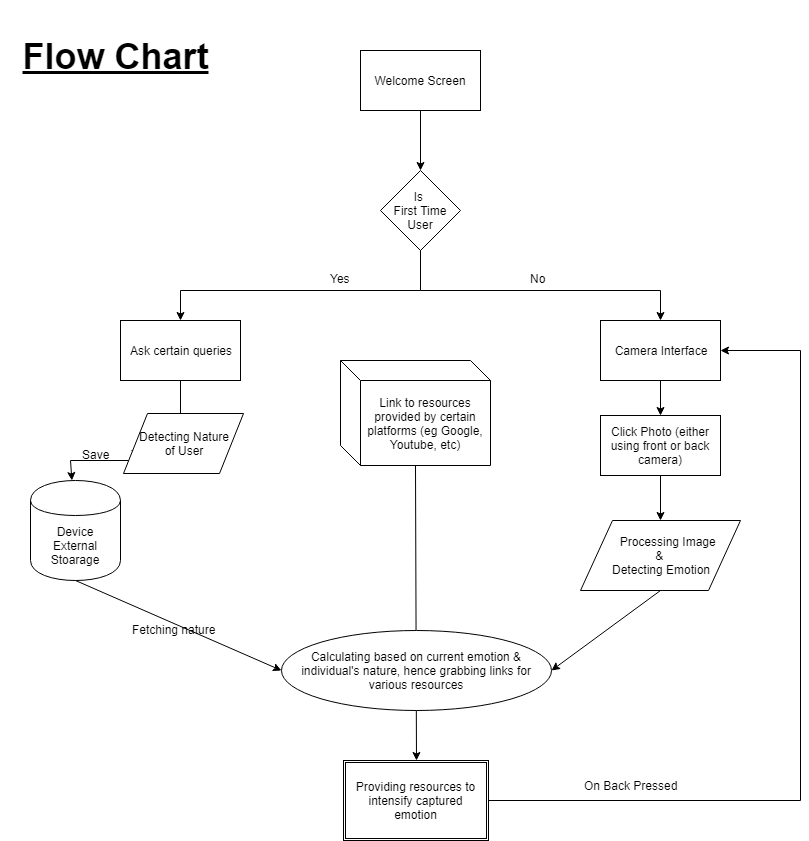

The diagram above was exported from draw.io. Its source (the exported page's mxGraphModel, read from the mxfile embedded in the PNG):
<mxGraphModel dx="872" dy="454" grid="1" gridSize="10" guides="1" tooltips="1" connect="1" arrows="1" fold="1" page="1" pageScale="1" pageWidth="850" pageHeight="1100" background="#ffffff" math="0" shadow="0">
  <root>
    <mxCell id="0" />
    <mxCell id="1" parent="0" />
    <mxCell id="4" style="edgeStyle=orthogonalEdgeStyle;rounded=0;html=1;exitX=0.5;exitY=1;entryX=0.5;entryY=0;jettySize=auto;orthogonalLoop=1;" edge="1" parent="1" source="2" target="3">
      <mxGeometry relative="1" as="geometry">
        <Array as="points">
          <mxPoint x="420" y="170" />
        </Array>
      </mxGeometry>
    </mxCell>
    <mxCell id="2" value="Welcome Screen" style="rounded=0;whiteSpace=wrap;html=1;" vertex="1" parent="1">
      <mxGeometry x="360" y="50" width="120" height="60" as="geometry" />
    </mxCell>
    <mxCell id="3" value="Is&amp;nbsp;&lt;div&gt;First Time User&lt;/div&gt;" style="rhombus;whiteSpace=wrap;html=1;" vertex="1" parent="1">
      <mxGeometry x="380" y="170" width="80" height="80" as="geometry" />
    </mxCell>
    <mxCell id="5" value="Ask certain queries" style="rounded=0;whiteSpace=wrap;html=1;" vertex="1" parent="1">
      <mxGeometry x="120" y="320" width="120" height="60" as="geometry" />
    </mxCell>
    <mxCell id="6" value="Camera Interface" style="rounded=0;whiteSpace=wrap;html=1;" vertex="1" parent="1">
      <mxGeometry x="600" y="320" width="120" height="60" as="geometry" />
    </mxCell>
    <mxCell id="8" value="" style="endArrow=classic;html=1;" edge="1" parent="1" target="5">
      <mxGeometry width="50" height="50" relative="1" as="geometry">
        <mxPoint x="180" y="290" as="sourcePoint" />
        <mxPoint x="280" y="210" as="targetPoint" />
      </mxGeometry>
    </mxCell>
    <mxCell id="9" value="" style="endArrow=none;html=1;" edge="1" parent="1">
      <mxGeometry width="50" height="50" relative="1" as="geometry">
        <mxPoint x="420" y="290" as="sourcePoint" />
        <mxPoint x="180" y="290" as="targetPoint" />
      </mxGeometry>
    </mxCell>
    <mxCell id="10" value="" style="endArrow=none;html=1;entryX=0.5;entryY=1;" edge="1" parent="1" target="3">
      <mxGeometry width="50" height="50" relative="1" as="geometry">
        <mxPoint x="420" y="290" as="sourcePoint" />
        <mxPoint x="450" y="250" as="targetPoint" />
      </mxGeometry>
    </mxCell>
    <mxCell id="11" value="" style="endArrow=none;html=1;" edge="1" parent="1">
      <mxGeometry width="50" height="50" relative="1" as="geometry">
        <mxPoint x="420" y="290" as="sourcePoint" />
        <mxPoint x="660" y="290" as="targetPoint" />
      </mxGeometry>
    </mxCell>
    <mxCell id="12" value="" style="endArrow=classic;html=1;entryX=0.5;entryY=0;" edge="1" parent="1" target="6">
      <mxGeometry width="50" height="50" relative="1" as="geometry">
        <mxPoint x="660" y="290" as="sourcePoint" />
        <mxPoint x="680" y="280" as="targetPoint" />
      </mxGeometry>
    </mxCell>
    <mxCell id="15" value="Yes" style="text;html=1;resizable=0;points=[];autosize=1;align=left;verticalAlign=top;spacingTop=-4;" vertex="1" parent="1">
      <mxGeometry x="328" y="269" width="40" height="20" as="geometry" />
    </mxCell>
    <mxCell id="16" value="No" style="text;html=1;resizable=0;points=[];autosize=1;align=left;verticalAlign=top;spacingTop=-4;" vertex="1" parent="1">
      <mxGeometry x="528" y="269" width="30" height="20" as="geometry" />
    </mxCell>
    <mxCell id="17" value="Device&lt;div&gt;External Stoarage&lt;/div&gt;" style="shape=cylinder;whiteSpace=wrap;html=1;boundedLbl=1;" vertex="1" parent="1">
      <mxGeometry x="30" y="480" width="90" height="100" as="geometry" />
    </mxCell>
    <mxCell id="18" value="" style="endArrow=none;html=1;entryX=0.5;entryY=1;" edge="1" parent="1" target="5">
      <mxGeometry width="50" height="50" relative="1" as="geometry">
        <mxPoint x="180" y="460" as="sourcePoint" />
        <mxPoint x="200" y="380" as="targetPoint" />
      </mxGeometry>
    </mxCell>
    <mxCell id="19" value="" style="endArrow=classic;html=1;" edge="1" parent="1" target="17">
      <mxGeometry width="50" height="50" relative="1" as="geometry">
        <mxPoint x="70" y="460" as="sourcePoint" />
        <mxPoint x="70" y="450" as="targetPoint" />
      </mxGeometry>
    </mxCell>
    <mxCell id="20" value="" style="endArrow=none;html=1;" edge="1" parent="1">
      <mxGeometry width="50" height="50" relative="1" as="geometry">
        <mxPoint x="70" y="460" as="sourcePoint" />
        <mxPoint x="180" y="460" as="targetPoint" />
      </mxGeometry>
    </mxCell>
    <mxCell id="21" value="Text" style="text;html=1;resizable=0;points=[];autosize=1;align=left;verticalAlign=top;spacingTop=-4;" vertex="1" parent="1">
      <mxGeometry x="129" y="445" width="40" height="20" as="geometry" />
    </mxCell>
    <mxCell id="22" value="Detecting Nature&lt;div&gt;of User&lt;/div&gt;" style="shape=parallelogram;perimeter=parallelogramPerimeter;whiteSpace=wrap;html=1;" vertex="1" parent="1">
      <mxGeometry x="123" y="413" width="120" height="60" as="geometry" />
    </mxCell>
    <mxCell id="23" value="Save" style="text;html=1;resizable=0;points=[];autosize=1;align=left;verticalAlign=top;spacingTop=-4;" vertex="1" parent="1">
      <mxGeometry x="80" y="445" width="40" height="20" as="geometry" />
    </mxCell>
    <mxCell id="24" value="Click Photo (either using front or back camera)" style="rounded=0;whiteSpace=wrap;html=1;" vertex="1" parent="1">
      <mxGeometry x="600" y="415" width="120" height="60" as="geometry" />
    </mxCell>
    <mxCell id="26" value="Link to resources provided by certain platforms (eg Google, Youtube, etc)" style="shape=cube;whiteSpace=wrap;html=1;boundedLbl=1;" vertex="1" parent="1">
      <mxGeometry x="340" y="360" width="150" height="105" as="geometry" />
    </mxCell>
    <mxCell id="27" value="" style="endArrow=classic;html=1;entryX=0.5;entryY=0;exitX=0.5;exitY=1;" edge="1" parent="1" source="6" target="24">
      <mxGeometry width="50" height="50" relative="1" as="geometry">
        <mxPoint x="650" y="430" as="sourcePoint" />
        <mxPoint x="700" y="380" as="targetPoint" />
      </mxGeometry>
    </mxCell>
    <mxCell id="29" value="&amp;nbsp; &amp;nbsp; &amp;nbsp;Processing Image&amp;nbsp;&lt;div&gt;&amp;amp;&amp;nbsp;&lt;/div&gt;&lt;div&gt;&lt;span&gt;Detecting Emotion&lt;/span&gt;&lt;/div&gt;" style="shape=parallelogram;perimeter=parallelogramPerimeter;whiteSpace=wrap;html=1;" vertex="1" parent="1">
      <mxGeometry x="580" y="520" width="160" height="70" as="geometry" />
    </mxCell>
    <mxCell id="31" value="" style="endArrow=classic;html=1;entryX=0.5;entryY=0;exitX=0.5;exitY=1;" edge="1" parent="1" source="24" target="29">
      <mxGeometry width="50" height="50" relative="1" as="geometry">
        <mxPoint x="590" y="520" as="sourcePoint" />
        <mxPoint x="640" y="470" as="targetPoint" />
      </mxGeometry>
    </mxCell>
    <mxCell id="32" value="" style="endArrow=classic;html=1;entryX=0.5;entryY=0;exitX=0.5;exitY=1;" edge="1" parent="1" source="26" target="35">
      <mxGeometry width="50" height="50" relative="1" as="geometry">
        <mxPoint x="350" y="650" as="sourcePoint" />
        <mxPoint x="415" y="750" as="targetPoint" />
      </mxGeometry>
    </mxCell>
    <mxCell id="35" value="&lt;span&gt;Providing resources to intensify captured emotion&lt;/span&gt;" style="shape=ext;double=1;rounded=0;whiteSpace=wrap;html=1;" vertex="1" parent="1">
      <mxGeometry x="343" y="760" width="145" height="80" as="geometry" />
    </mxCell>
    <mxCell id="36" value="&lt;span&gt;Calculating based on current emotion &amp;amp; individual's nature, hence grabbing links for various resources&lt;/span&gt;" style="ellipse;whiteSpace=wrap;html=1;" vertex="1" parent="1">
      <mxGeometry x="281" y="630" width="270" height="80" as="geometry" />
    </mxCell>
    <mxCell id="40" value="" style="endArrow=classic;html=1;entryX=1;entryY=0.5;exitX=0.5;exitY=1;" edge="1" parent="1" source="29" target="36">
      <mxGeometry width="50" height="50" relative="1" as="geometry">
        <mxPoint x="650" y="690" as="sourcePoint" />
        <mxPoint x="700" y="640" as="targetPoint" />
      </mxGeometry>
    </mxCell>
    <mxCell id="41" value="" style="endArrow=classic;html=1;entryX=0;entryY=0.5;exitX=0.5;exitY=1;" edge="1" parent="1" source="17" target="36">
      <mxGeometry width="50" height="50" relative="1" as="geometry">
        <mxPoint x="120" y="660" as="sourcePoint" />
        <mxPoint x="170" y="610" as="targetPoint" />
      </mxGeometry>
    </mxCell>
    <mxCell id="42" value="Fetching nature" style="text;html=1;resizable=0;points=[];autosize=1;align=left;verticalAlign=top;spacingTop=-4;direction=west;" vertex="1" parent="1">
      <mxGeometry x="130" y="620" width="100" height="20" as="geometry" />
    </mxCell>
    <mxCell id="43" value="" style="endArrow=none;html=1;exitX=1;exitY=0.5;" edge="1" parent="1" source="35">
      <mxGeometry width="50" height="50" relative="1" as="geometry">
        <mxPoint x="680" y="800" as="sourcePoint" />
        <mxPoint x="800" y="800" as="targetPoint" />
      </mxGeometry>
    </mxCell>
    <mxCell id="44" value="" style="endArrow=none;html=1;" edge="1" parent="1">
      <mxGeometry width="50" height="50" relative="1" as="geometry">
        <mxPoint x="800" y="800" as="sourcePoint" />
        <mxPoint x="800" y="350" as="targetPoint" />
      </mxGeometry>
    </mxCell>
    <mxCell id="45" value="" style="endArrow=classic;html=1;entryX=1;entryY=0.5;" edge="1" parent="1" target="6">
      <mxGeometry width="50" height="50" relative="1" as="geometry">
        <mxPoint x="800" y="350" as="sourcePoint" />
        <mxPoint x="780" y="330" as="targetPoint" />
      </mxGeometry>
    </mxCell>
    <mxCell id="46" value="On Back Pressed" style="text;html=1;resizable=0;points=[];autosize=1;align=left;verticalAlign=top;spacingTop=-4;" vertex="1" parent="1">
      <mxGeometry x="582" y="776" width="110" height="20" as="geometry" />
    </mxCell>
    <mxCell id="47" value="&lt;b&gt;&lt;font style=&quot;font-size: 36px&quot;&gt;&lt;u&gt;Flow Chart&lt;/u&gt;&lt;/font&gt;&lt;/b&gt;" style="text;html=1;strokeColor=none;fillColor=none;align=center;verticalAlign=middle;whiteSpace=wrap;direction=west;" vertex="1" parent="1">
      <mxGeometry width="230" height="110" as="geometry" />
    </mxCell>
  </root>
</mxGraphModel>